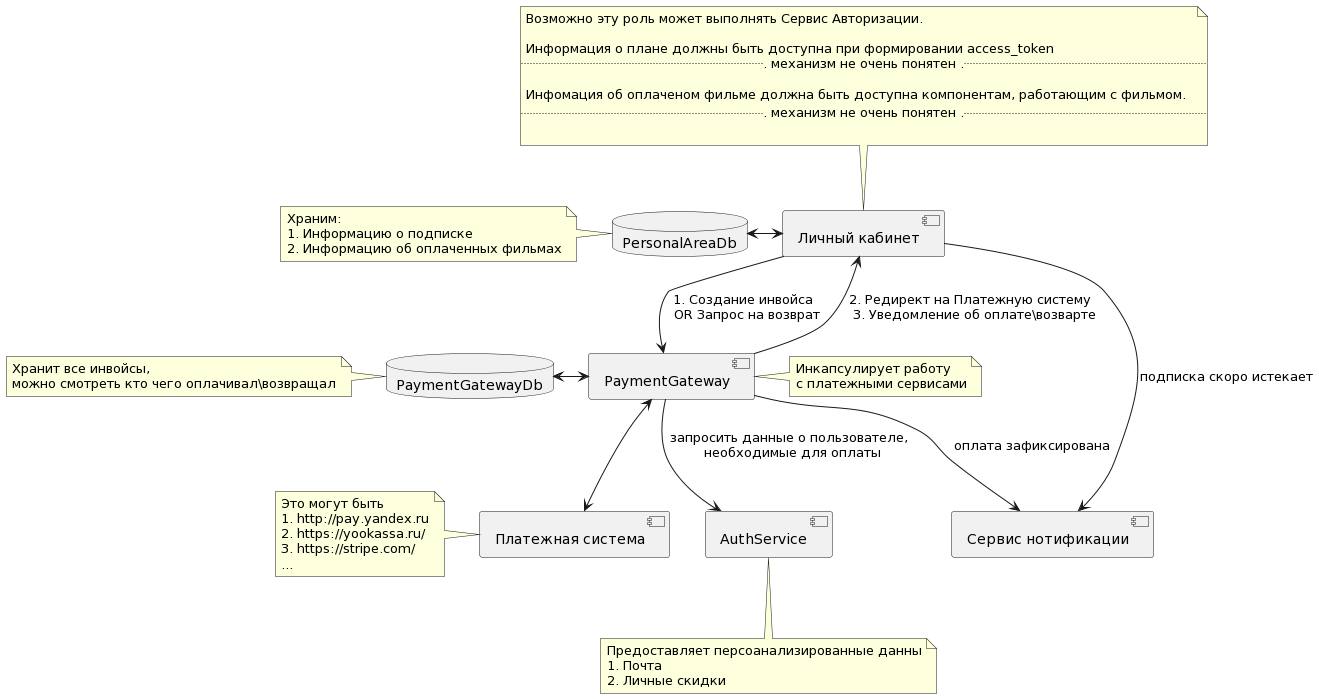

The diagram above was rendered by PlantUML. Its source (embedded in the PNG):
@startuml
component "Платежная система" as PaymentSystem
note left of PaymentSystem
    Это могут быть
    1. http://pay.yandex.ru
    2. https://yookassa.ru/
    3. https://stripe.com/
    ...
end note

component PaymentGateway
note right of PaymentGateway
    Инкапсулирует работу
    с платежными сервисами
end note

database PaymentGatewayDb
note left of PaymentGatewayDb
    Хранит все инвойсы,
    можно смотреть кто чего оплачивал\возвращал
end note

component AuthService
note bottom of AuthService
    Предоставляет персоанализированные данны
    1. Почта
    2. Личные скидки
end note

component "Личный кабинет" as PersonalArea
note top of PersonalArea
    Возможно эту роль может выполнять Сервис Авторизации.

    Информация о плане должны быть доступна при формировании access_token
    ... механизм не очень понятен ...

    Инфомация об оплаченом фильме должна быть доступна компонентам, работающим с фильмом.
    ... механизм не очень понятен ...

end note
database PersonalAreaDb
note left of PersonalAreaDb
    Храним:
    1. Информацию о подписке
    2. Информацию об оплаченных фильмах
end note


component "Сервис нотификации" as NotificationService

PaymentGateway <-left-> PaymentGatewayDb
PaymentGateway <--> PaymentSystem
PaymentGateway -down-> AuthService: запросить данные о пользователе, \n необходимые для оплаты
PaymentGateway --> NotificationService: оплата зафиксирована

PersonalArea --> PaymentGateway: 1. Создание инвойса \n OR Запрос на возврат
PersonalArea <-- PaymentGateway: 2. Редирект на Платежную систему \n 3. Уведомление об оплате\возварте
PersonalArea <-left-> PersonalAreaDb
PersonalArea --> NotificationService: подписка скоро истекает
@enduml